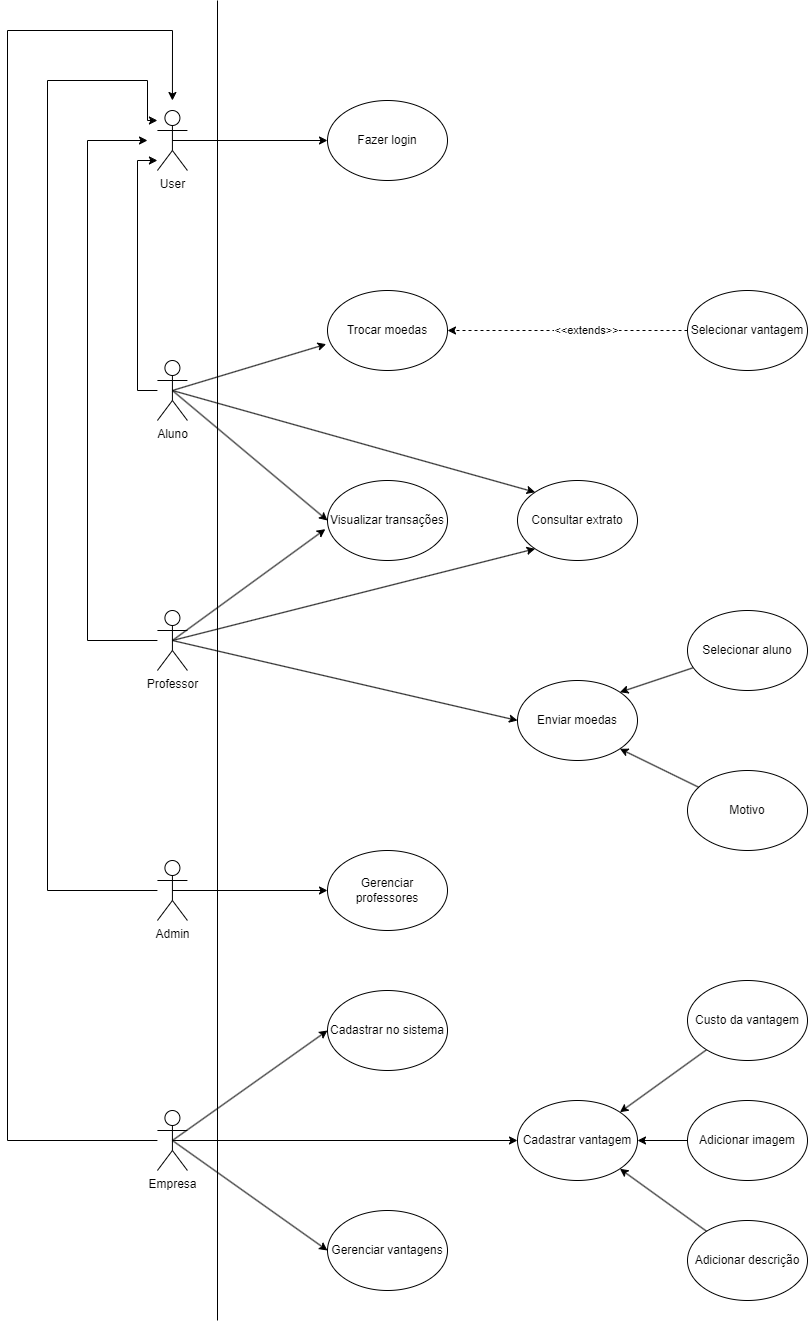

The diagram above was exported from draw.io. Its source (the exported page's mxGraphModel, read from the mxfile embedded in the PNG):
<mxGraphModel dx="3695" dy="2769" grid="1" gridSize="10" guides="1" tooltips="1" connect="1" arrows="1" fold="1" page="1" pageScale="1" pageWidth="827" pageHeight="1169" math="0" shadow="0">
  <root>
    <mxCell id="0" />
    <mxCell id="1" parent="0" />
    <mxCell id="gTndqexRxWy94c6zoqIW-1" value="User" style="shape=umlActor;verticalLabelPosition=bottom;verticalAlign=top;html=1;outlineConnect=0;" parent="1" vertex="1">
      <mxGeometry x="59.92" y="-50" width="30" height="60" as="geometry" />
    </mxCell>
    <mxCell id="gTndqexRxWy94c6zoqIW-11" style="edgeStyle=orthogonalEdgeStyle;rounded=0;orthogonalLoop=1;jettySize=auto;html=1;entryX=0;entryY=0.5;entryDx=0;entryDy=0;exitX=0.5;exitY=0.5;exitDx=0;exitDy=0;exitPerimeter=0;" parent="1" source="gTndqexRxWy94c6zoqIW-1" target="gTndqexRxWy94c6zoqIW-10" edge="1">
      <mxGeometry relative="1" as="geometry" />
    </mxCell>
    <mxCell id="gTndqexRxWy94c6zoqIW-19" style="rounded=0;orthogonalLoop=1;jettySize=auto;html=1;entryX=-0.011;entryY=0.671;entryDx=0;entryDy=0;entryPerimeter=0;exitX=0.5;exitY=0.5;exitDx=0;exitDy=0;exitPerimeter=0;" parent="1" source="gTndqexRxWy94c6zoqIW-2" target="gTndqexRxWy94c6zoqIW-21" edge="1">
      <mxGeometry relative="1" as="geometry">
        <mxPoint x="300" y="210" as="targetPoint" />
      </mxGeometry>
    </mxCell>
    <mxCell id="gTndqexRxWy94c6zoqIW-20" style="rounded=0;orthogonalLoop=1;jettySize=auto;html=1;entryX=0;entryY=0.5;entryDx=0;entryDy=0;exitX=0.5;exitY=0.5;exitDx=0;exitDy=0;exitPerimeter=0;" parent="1" source="gTndqexRxWy94c6zoqIW-2" target="gTndqexRxWy94c6zoqIW-25" edge="1">
      <mxGeometry relative="1" as="geometry">
        <mxPoint x="320" y="370" as="targetPoint" />
      </mxGeometry>
    </mxCell>
    <mxCell id="gTndqexRxWy94c6zoqIW-27" style="rounded=0;orthogonalLoop=1;jettySize=auto;html=1;exitX=0.5;exitY=0.5;exitDx=0;exitDy=0;exitPerimeter=0;entryX=0;entryY=0;entryDx=0;entryDy=0;" parent="1" source="gTndqexRxWy94c6zoqIW-2" target="gTndqexRxWy94c6zoqIW-13" edge="1">
      <mxGeometry relative="1" as="geometry">
        <Array as="points" />
      </mxGeometry>
    </mxCell>
    <mxCell id="gTndqexRxWy94c6zoqIW-57" style="rounded=0;orthogonalLoop=1;jettySize=auto;html=1;edgeStyle=orthogonalEdgeStyle;" parent="1" source="gTndqexRxWy94c6zoqIW-2" target="gTndqexRxWy94c6zoqIW-1" edge="1">
      <mxGeometry relative="1" as="geometry">
        <mxPoint x="29.92" y="-20.000000000000227" as="targetPoint" />
        <Array as="points">
          <mxPoint x="39.92" y="230" />
          <mxPoint x="39.92" />
        </Array>
      </mxGeometry>
    </mxCell>
    <mxCell id="gTndqexRxWy94c6zoqIW-2" value="Aluno" style="shape=umlActor;verticalLabelPosition=bottom;verticalAlign=top;html=1;outlineConnect=0;" parent="1" vertex="1">
      <mxGeometry x="59.92" y="200" width="30" height="60" as="geometry" />
    </mxCell>
    <mxCell id="gTndqexRxWy94c6zoqIW-12" style="rounded=0;orthogonalLoop=1;jettySize=auto;html=1;entryX=0;entryY=1;entryDx=0;entryDy=0;exitX=0.5;exitY=0.5;exitDx=0;exitDy=0;exitPerimeter=0;" parent="1" source="gTndqexRxWy94c6zoqIW-3" target="gTndqexRxWy94c6zoqIW-13" edge="1">
      <mxGeometry relative="1" as="geometry">
        <mxPoint x="340" y="470" as="targetPoint" />
        <mxPoint x="140" y="470" as="sourcePoint" />
      </mxGeometry>
    </mxCell>
    <mxCell id="gTndqexRxWy94c6zoqIW-28" style="rounded=0;orthogonalLoop=1;jettySize=auto;html=1;entryX=0;entryY=0.5;entryDx=0;entryDy=0;exitX=0.5;exitY=0.5;exitDx=0;exitDy=0;exitPerimeter=0;" parent="1" source="gTndqexRxWy94c6zoqIW-3" target="gTndqexRxWy94c6zoqIW-29" edge="1">
      <mxGeometry relative="1" as="geometry">
        <mxPoint x="290" y="560" as="targetPoint" />
      </mxGeometry>
    </mxCell>
    <mxCell id="gTndqexRxWy94c6zoqIW-56" style="edgeStyle=orthogonalEdgeStyle;rounded=0;orthogonalLoop=1;jettySize=auto;html=1;" parent="1" source="gTndqexRxWy94c6zoqIW-3" edge="1">
      <mxGeometry relative="1" as="geometry">
        <mxPoint x="49.92" y="-20" as="targetPoint" />
        <mxPoint x="49.92" y="470" as="sourcePoint" />
        <Array as="points">
          <mxPoint x="-10.079999999999998" y="480" />
          <mxPoint x="-10.079999999999998" y="-20" />
          <mxPoint x="49.92" y="-20" />
        </Array>
      </mxGeometry>
    </mxCell>
    <mxCell id="gTndqexRxWy94c6zoqIW-3" value="Professor" style="shape=umlActor;verticalLabelPosition=bottom;verticalAlign=top;html=1;outlineConnect=0;" parent="1" vertex="1">
      <mxGeometry x="59.92" y="450" width="30" height="60" as="geometry" />
    </mxCell>
    <mxCell id="gTndqexRxWy94c6zoqIW-14" style="edgeStyle=orthogonalEdgeStyle;rounded=0;orthogonalLoop=1;jettySize=auto;html=1;entryX=0;entryY=0.5;entryDx=0;entryDy=0;exitX=0.5;exitY=0.5;exitDx=0;exitDy=0;exitPerimeter=0;" parent="1" source="gTndqexRxWy94c6zoqIW-4" target="gTndqexRxWy94c6zoqIW-15" edge="1">
      <mxGeometry relative="1" as="geometry">
        <mxPoint x="340" y="630" as="targetPoint" />
      </mxGeometry>
    </mxCell>
    <mxCell id="gTndqexRxWy94c6zoqIW-55" style="edgeStyle=orthogonalEdgeStyle;rounded=0;orthogonalLoop=1;jettySize=auto;html=1;" parent="1" source="gTndqexRxWy94c6zoqIW-4" target="gTndqexRxWy94c6zoqIW-1" edge="1">
      <mxGeometry relative="1" as="geometry">
        <mxPoint x="49.92" y="-50" as="targetPoint" />
        <mxPoint x="49.92" y="730" as="sourcePoint" />
        <Array as="points">
          <mxPoint x="-50.08" y="730" />
          <mxPoint x="-50.08" y="-80" />
          <mxPoint x="49.92" y="-80" />
          <mxPoint x="49.92" y="-40" />
        </Array>
      </mxGeometry>
    </mxCell>
    <mxCell id="gTndqexRxWy94c6zoqIW-4" value="Admin" style="shape=umlActor;verticalLabelPosition=bottom;verticalAlign=top;html=1;outlineConnect=0;" parent="1" vertex="1">
      <mxGeometry x="59.92" y="700" width="30" height="60" as="geometry" />
    </mxCell>
    <mxCell id="gTndqexRxWy94c6zoqIW-34" style="rounded=0;orthogonalLoop=1;jettySize=auto;html=1;entryX=0;entryY=0.5;entryDx=0;entryDy=0;exitX=0.5;exitY=0.5;exitDx=0;exitDy=0;exitPerimeter=0;" parent="1" source="gTndqexRxWy94c6zoqIW-5" target="gTndqexRxWy94c6zoqIW-35" edge="1">
      <mxGeometry relative="1" as="geometry">
        <mxPoint x="280" y="860" as="targetPoint" />
      </mxGeometry>
    </mxCell>
    <mxCell id="gTndqexRxWy94c6zoqIW-37" style="rounded=0;orthogonalLoop=1;jettySize=auto;html=1;entryX=0;entryY=0.5;entryDx=0;entryDy=0;exitX=0.5;exitY=0.5;exitDx=0;exitDy=0;exitPerimeter=0;" parent="1" source="gTndqexRxWy94c6zoqIW-5" target="gTndqexRxWy94c6zoqIW-36" edge="1">
      <mxGeometry relative="1" as="geometry" />
    </mxCell>
    <mxCell id="gTndqexRxWy94c6zoqIW-39" style="rounded=0;orthogonalLoop=1;jettySize=auto;html=1;entryX=0;entryY=0.5;entryDx=0;entryDy=0;exitX=0.5;exitY=0.5;exitDx=0;exitDy=0;exitPerimeter=0;" parent="1" source="gTndqexRxWy94c6zoqIW-5" target="gTndqexRxWy94c6zoqIW-38" edge="1">
      <mxGeometry relative="1" as="geometry" />
    </mxCell>
    <mxCell id="gTndqexRxWy94c6zoqIW-52" style="edgeStyle=orthogonalEdgeStyle;rounded=0;orthogonalLoop=1;jettySize=auto;html=1;" parent="1" source="gTndqexRxWy94c6zoqIW-5" edge="1">
      <mxGeometry relative="1" as="geometry">
        <mxPoint x="74.92" y="-60" as="targetPoint" />
        <mxPoint x="-25.08" y="980" as="sourcePoint" />
        <Array as="points">
          <mxPoint x="-90.08" y="980" />
          <mxPoint x="-90.08" y="-130" />
          <mxPoint x="74.92" y="-130" />
        </Array>
      </mxGeometry>
    </mxCell>
    <mxCell id="gTndqexRxWy94c6zoqIW-5" value="Empresa" style="shape=umlActor;verticalLabelPosition=bottom;verticalAlign=top;html=1;outlineConnect=0;" parent="1" vertex="1">
      <mxGeometry x="59.92" y="950" width="30" height="60" as="geometry" />
    </mxCell>
    <mxCell id="gTndqexRxWy94c6zoqIW-10" value="Fazer login" style="ellipse;whiteSpace=wrap;html=1;" parent="1" vertex="1">
      <mxGeometry x="230" y="-60" width="120" height="80" as="geometry" />
    </mxCell>
    <mxCell id="gTndqexRxWy94c6zoqIW-13" value="Consultar extrato" style="ellipse;whiteSpace=wrap;html=1;" parent="1" vertex="1">
      <mxGeometry x="420" y="320" width="120" height="80" as="geometry" />
    </mxCell>
    <mxCell id="gTndqexRxWy94c6zoqIW-15" value="Gerenciar professores" style="ellipse;whiteSpace=wrap;html=1;" parent="1" vertex="1">
      <mxGeometry x="230" y="690" width="120" height="80" as="geometry" />
    </mxCell>
    <mxCell id="gTndqexRxWy94c6zoqIW-21" value="Trocar moedas" style="ellipse;whiteSpace=wrap;html=1;" parent="1" vertex="1">
      <mxGeometry x="230" y="130" width="120" height="80" as="geometry" />
    </mxCell>
    <mxCell id="gTndqexRxWy94c6zoqIW-24" style="edgeStyle=orthogonalEdgeStyle;rounded=0;orthogonalLoop=1;jettySize=auto;html=1;exitX=0;exitY=0.5;exitDx=0;exitDy=0;entryX=1;entryY=0.5;entryDx=0;entryDy=0;dashed=1;" parent="1" source="gTndqexRxWy94c6zoqIW-23" target="gTndqexRxWy94c6zoqIW-21" edge="1">
      <mxGeometry relative="1" as="geometry" />
    </mxCell>
    <mxCell id="gTndqexRxWy94c6zoqIW-49" value="&amp;lt;&amp;lt;extends&amp;gt;&amp;gt;" style="edgeLabel;html=1;align=center;verticalAlign=middle;resizable=0;points=[];" parent="gTndqexRxWy94c6zoqIW-24" vertex="1" connectable="0">
      <mxGeometry x="-0.1541" y="-1" relative="1" as="geometry">
        <mxPoint as="offset" />
      </mxGeometry>
    </mxCell>
    <mxCell id="gTndqexRxWy94c6zoqIW-23" value="Selecionar vantagem" style="ellipse;whiteSpace=wrap;html=1;" parent="1" vertex="1">
      <mxGeometry x="590" y="130" width="120" height="80" as="geometry" />
    </mxCell>
    <mxCell id="gTndqexRxWy94c6zoqIW-25" value="Visualizar transações" style="ellipse;whiteSpace=wrap;html=1;" parent="1" vertex="1">
      <mxGeometry x="230" y="320" width="120" height="80" as="geometry" />
    </mxCell>
    <mxCell id="gTndqexRxWy94c6zoqIW-26" style="rounded=0;orthogonalLoop=1;jettySize=auto;html=1;entryX=-0.018;entryY=0.608;entryDx=0;entryDy=0;entryPerimeter=0;exitX=0.5;exitY=0.5;exitDx=0;exitDy=0;exitPerimeter=0;" parent="1" source="gTndqexRxWy94c6zoqIW-3" target="gTndqexRxWy94c6zoqIW-25" edge="1">
      <mxGeometry relative="1" as="geometry" />
    </mxCell>
    <mxCell id="gTndqexRxWy94c6zoqIW-29" value="Enviar moedas" style="ellipse;whiteSpace=wrap;html=1;" parent="1" vertex="1">
      <mxGeometry x="420" y="520" width="120" height="80" as="geometry" />
    </mxCell>
    <mxCell id="gTndqexRxWy94c6zoqIW-32" style="rounded=0;orthogonalLoop=1;jettySize=auto;html=1;entryX=1;entryY=0;entryDx=0;entryDy=0;" parent="1" source="gTndqexRxWy94c6zoqIW-30" target="gTndqexRxWy94c6zoqIW-29" edge="1">
      <mxGeometry relative="1" as="geometry" />
    </mxCell>
    <mxCell id="gTndqexRxWy94c6zoqIW-30" value="Selecionar aluno" style="ellipse;whiteSpace=wrap;html=1;" parent="1" vertex="1">
      <mxGeometry x="590" y="450" width="120" height="80" as="geometry" />
    </mxCell>
    <mxCell id="gTndqexRxWy94c6zoqIW-31" value="Motivo" style="ellipse;whiteSpace=wrap;html=1;" parent="1" vertex="1">
      <mxGeometry x="590" y="610" width="120" height="80" as="geometry" />
    </mxCell>
    <mxCell id="gTndqexRxWy94c6zoqIW-33" style="rounded=0;orthogonalLoop=1;jettySize=auto;html=1;entryX=1;entryY=1;entryDx=0;entryDy=0;" parent="1" source="gTndqexRxWy94c6zoqIW-31" target="gTndqexRxWy94c6zoqIW-29" edge="1">
      <mxGeometry relative="1" as="geometry" />
    </mxCell>
    <mxCell id="gTndqexRxWy94c6zoqIW-35" value="Cadastrar no sistema" style="ellipse;whiteSpace=wrap;html=1;" parent="1" vertex="1">
      <mxGeometry x="230" y="830" width="120" height="80" as="geometry" />
    </mxCell>
    <mxCell id="gTndqexRxWy94c6zoqIW-36" value="Cadastrar vantagem" style="ellipse;whiteSpace=wrap;html=1;" parent="1" vertex="1">
      <mxGeometry x="420" y="940" width="120" height="80" as="geometry" />
    </mxCell>
    <mxCell id="gTndqexRxWy94c6zoqIW-38" value="Gerenciar vantagens" style="ellipse;whiteSpace=wrap;html=1;" parent="1" vertex="1">
      <mxGeometry x="230" y="1050" width="120" height="80" as="geometry" />
    </mxCell>
    <mxCell id="gTndqexRxWy94c6zoqIW-43" style="rounded=0;orthogonalLoop=1;jettySize=auto;html=1;entryX=1;entryY=0;entryDx=0;entryDy=0;" parent="1" source="gTndqexRxWy94c6zoqIW-40" target="gTndqexRxWy94c6zoqIW-36" edge="1">
      <mxGeometry relative="1" as="geometry" />
    </mxCell>
    <mxCell id="gTndqexRxWy94c6zoqIW-40" value="Custo da vantagem" style="ellipse;whiteSpace=wrap;html=1;" parent="1" vertex="1">
      <mxGeometry x="590" y="820" width="120" height="80" as="geometry" />
    </mxCell>
    <mxCell id="gTndqexRxWy94c6zoqIW-44" style="rounded=0;orthogonalLoop=1;jettySize=auto;html=1;entryX=1;entryY=0.5;entryDx=0;entryDy=0;" parent="1" source="gTndqexRxWy94c6zoqIW-41" target="gTndqexRxWy94c6zoqIW-36" edge="1">
      <mxGeometry relative="1" as="geometry" />
    </mxCell>
    <mxCell id="gTndqexRxWy94c6zoqIW-41" value="Adicionar imagem" style="ellipse;whiteSpace=wrap;html=1;" parent="1" vertex="1">
      <mxGeometry x="590" y="940" width="120" height="80" as="geometry" />
    </mxCell>
    <mxCell id="gTndqexRxWy94c6zoqIW-42" value="Adicionar descrição" style="ellipse;whiteSpace=wrap;html=1;" parent="1" vertex="1">
      <mxGeometry x="590" y="1060" width="120" height="80" as="geometry" />
    </mxCell>
    <mxCell id="gTndqexRxWy94c6zoqIW-45" style="rounded=0;orthogonalLoop=1;jettySize=auto;html=1;entryX=1;entryY=1;entryDx=0;entryDy=0;" parent="1" source="gTndqexRxWy94c6zoqIW-42" target="gTndqexRxWy94c6zoqIW-36" edge="1">
      <mxGeometry relative="1" as="geometry" />
    </mxCell>
    <mxCell id="gTndqexRxWy94c6zoqIW-60" value="" style="endArrow=none;html=1;rounded=0;" parent="1" edge="1">
      <mxGeometry width="50" height="50" relative="1" as="geometry">
        <mxPoint x="120" y="1160" as="sourcePoint" />
        <mxPoint x="120" y="-160" as="targetPoint" />
      </mxGeometry>
    </mxCell>
  </root>
</mxGraphModel>